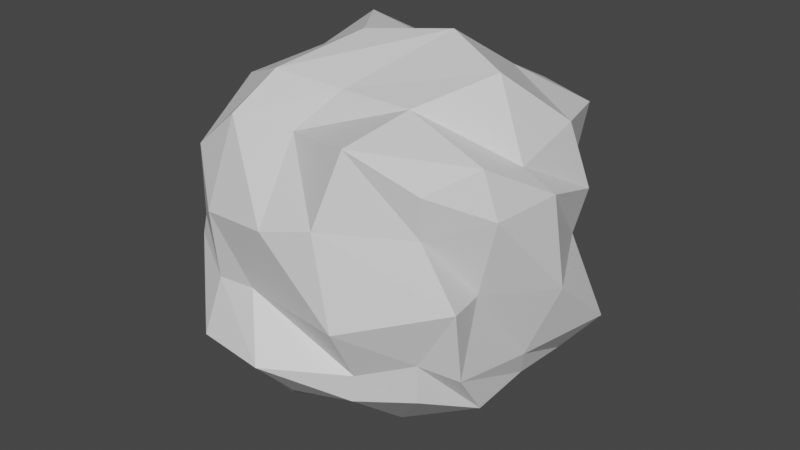 # Source: Rock.blend  (saved by Blender 3.2.14; exported with 4.5.12 LTS)
import bpy
from mathutils import Matrix  # noqa: F401  (used for matrix-valued properties, if any)

bpy.ops.wm.read_factory_settings(use_empty=True)
scene = bpy.context.scene
scene.name = 'Scene'

# ---- collections
col_collection = bpy.data.collections.new('Collection'); scene.collection.children.link(col_collection)

# ---- materials (node trees are filled in below, after node groups)
mat_material = bpy.data.materials.new('Material')
mat_material.alpha_threshold = 0.0
mat_material.use_transparent_shadow = False
mat_material.line_color = (0.0, 0.0, 0.0, 1.0)

# ---- material node trees
mat_material.use_nodes = True; mat_material.node_tree.nodes.clear()
_N = mat_material.node_tree.nodes; _L = mat_material.node_tree.links
n0 = _N.new('ShaderNodeOutputMaterial'); n0.name = 'Material Output'; n0.location = (300, 300)
n1 = _N.new('ShaderNodeBsdfPrincipled'); n1.name = 'Principled BSDF'; n1.location = (10, 300)
n1.distribution = 'GGX'
n1.subsurface_method = 'RANDOM_WALK_SKIN'
n1.inputs[2].default_value = 0.4
n1.inputs[3].default_value = 1.45
n1.inputs[27].default_value = (0.0, 0.0, 0.0, 1.0)
n1.inputs[28].default_value = 1.0
_L.new(n1.outputs[0], n0.inputs[0])
n0.is_active_output = True

# ---- world
world_world = bpy.data.worlds.new('World'); scene.world = world_world
world_world.use_nodes = True; world_world.node_tree.nodes.clear()
_N = world_world.node_tree.nodes; _L = world_world.node_tree.links
n0 = _N.new('ShaderNodeOutputWorld'); n0.name = 'World Output'; n0.location = (300, 300)
n1 = _N.new('ShaderNodeBackground'); n1.name = 'Background'; n1.location = (10, 300)
n1.inputs[0].default_value = (0.05088, 0.05088, 0.05088, 1.0)
_L.new(n1.outputs[0], n0.inputs[0])
n0.is_active_output = True
world_world.color = (0.05088, 0.05088, 0.05088)
world_world.use_sun_shadow = False
world_world.sun_shadow_jitter_overblur = 0.0

# ---- meshes
me_cube = bpy.data.meshes.new('Cube')
me_cube.from_pydata([(0.847, 0.8555, 0.7365), (0.8215, 0.7705, -0.7195), (0.8555, -0.8385, 0.694), (0.8045, -0.7875, -0.6685), (-0.6413, 0.7603, 0.7705), (-0.7365, 0.8045, -0.7025), (-0.881, -0.847, 0.541), (-0.66, -0.779, -0.711), (0.8215, 0.881, 0.0255), (-0.881, -0.881, -0.068), (1.054, -0.7705, 0.017), (-0.7195, 0.8555, -0.1105), (-1.0, 0.1045, -0.779), (1.0, -0.09946, 0.66), (-0.8164, -0.02466, 0.8725), (1.0, 0.002541, -0.779), (1.237, 0.03031, -0.09959), (-1.155, -0.03822, -0.1218), (-0.8164, 0.3715, 0.864), (1.0, 0.4361, -0.813), (-1.135, 0.6191, -0.1048), (-1.0, 0.5296, -0.83), (1.0, 0.3851, 0.7875), (1.0, 0.5041, 0.0), (-1.0, -0.3542, -0.8215), (1.0, -0.4817, 0.779), (1.0, -0.4987, 0.0), (-0.9082, -0.3644, 0.864), (1.0, -0.4307, -0.813), (-1.0, -0.4987, 0.0), (-0.864, -0.864, 0.05799), (0.8215, 0.779, 0.398), (0.83, -0.8045, 0.415), (-0.779, 0.847, 0.4235), (1.162, 0.002541, 0.5), (-1.082, -0.02481, 0.4398), (1.09, 0.5041, 0.3385), (-1.121, 0.474, 0.4037), (-1.095, -0.478, 0.3882), (1.119, -0.4987, 0.5), (0.796, 0.677, -0.4065), (0.813, -0.8045, -0.398), (-0.6175, 0.8045, -0.4915), (-0.915, -0.8045, -0.449), (-1.195, 0.1057, -0.619), (1.053, -0.06059, -0.5911), (1.255, 0.5041, -0.5), (-1.0, 0.5041, -0.5), (-1.069, -0.46, -0.537), (1.01, -0.6465, -0.5048), (0.085, 1.0, -0.677), (-0.1445, -0.7654, 0.7875), (-0.0085, -1.0, -0.83), (-0.0595, 1.0, 0.7705), (-0.072, 1.198, -0.09155), (-0.2058, -1.102, -0.1261), (0.2217, 0.08094, -1.189), (0.2863, 0.1757, 1.257), (0.0, 0.5041, 1.0), (-0.1224, 0.5536, -1.049), (0.05323, -0.623, -1.067), (0.0, -0.4987, 1.0), (0.03025, 1.121, 0.3744), (0.009904, -1.222, 0.3689), (0.0, -1.306, -0.5), (0.06423, 1.062, -0.591), (-0.4915, 1.0, -0.779), (-0.5544, -0.8572, 0.8215), (-0.4909, -1.1, -0.1532), (-0.5, 0.002541, -1.368), (-0.3837, 0.3891, -1.101), (-0.3871, -0.6479, -1.215), (-0.5113, -1.133, 0.2984), (-0.5, -1.245, -0.5), (-0.5, -1.0, -0.7705), (-0.4337, 0.8062, 0.813), (-0.4607, 1.151, -0.06862), (-0.2549, -0.01451, 1.199), (-0.5385, 0.3982, 1.169), (-0.4653, -0.569, 1.047), (-0.5, 1.0, 0.5), (-0.3834, 1.128, -0.6221), (0.483, -1.0, -0.6855), (0.415, 1.0, 0.762), (0.4627, 1.271, -0.1994), (0.781, -0.04277, 1.154), (0.5, 0.5041, 1.0), (0.5, -0.4987, 1.0), (0.5, 1.222, 0.5), (0.5545, 1.099, -0.6296), (0.4575, 1.0, -0.7875), (0.449, -1.0, 0.915), (0.5113, -1.203, -0.1205), (0.4776, 0.05097, -1.141), (0.4524, 0.519, -1.124), (0.4458, -0.4976, -1.109), (0.3534, -1.158, 0.4546), (0.5, -1.0, -0.5)], [], [(79, 27, 6, 67), (72, 67, 6, 30), (37, 18, 4, 33), (95, 28, 3, 82), (39, 25, 2, 32), (88, 83, 0, 31), (89, 84, 8, 40), (49, 26, 10, 41), (47, 20, 11, 42), (73, 68, 9, 43), (48, 29, 17, 44), (46, 23, 16, 45), (36, 22, 13, 34), (94, 19, 15, 93), (38, 27, 14, 35), (78, 18, 14, 77), (75, 4, 18, 78), (90, 1, 19, 94), (31, 0, 22, 36), (40, 8, 23, 46), (44, 17, 20, 47), (35, 14, 18, 37), (30, 6, 27, 38), (43, 9, 29, 48), (45, 16, 26, 49), (34, 13, 25, 39), (93, 15, 28, 95), (77, 14, 27, 79), (16, 34, 39, 26), (9, 30, 38, 29), (17, 35, 37, 20), (8, 31, 36, 23), (29, 38, 35, 17), (23, 36, 34, 16), (84, 88, 31, 8), (26, 39, 32, 10), (20, 37, 33, 11), (68, 72, 30, 9), (15, 45, 49, 28), (7, 43, 48, 24), (12, 44, 47, 21), (1, 40, 46, 19), (19, 46, 45, 15), (24, 48, 44, 12), (74, 73, 43, 7), (21, 47, 42, 5), (28, 49, 41, 3), (90, 89, 40, 1), (66, 81, 65, 50), (82, 97, 64, 52), (92, 96, 63, 55), (76, 80, 62, 54), (85, 57, 61, 87), (69, 56, 60, 71), (66, 50, 59, 70), (83, 53, 58, 86), (86, 58, 57, 85), (70, 59, 56, 69), (97, 92, 55, 64), (81, 76, 54, 65), (80, 75, 53, 62), (71, 60, 52, 74), (96, 91, 51, 63), (87, 61, 51, 91), (24, 71, 74, 7), (33, 4, 75, 80), (42, 11, 76, 81), (21, 70, 69, 12), (5, 66, 70, 21), (12, 69, 71, 24), (11, 33, 80, 76), (5, 42, 81, 66), (52, 64, 73, 74), (55, 63, 72, 68), (57, 77, 79, 61), (53, 75, 78, 58), (58, 78, 77, 57), (64, 55, 68, 73), (63, 51, 67, 72), (61, 79, 67, 51), (25, 87, 91, 2), (32, 2, 91, 96), (41, 10, 92, 97), (22, 86, 85, 13), (0, 83, 86, 22), (13, 85, 87, 25), (10, 32, 96, 92), (3, 41, 97, 82), (50, 65, 89, 90), (54, 62, 88, 84), (56, 93, 95, 60), (50, 90, 94, 59), (59, 94, 93, 56), (65, 54, 84, 89), (62, 53, 83, 88), (60, 95, 82, 52)])
_uv = me_cube.uv_layers.new(name='UVMap')
_uv.uv.foreach_set('vector', [0.8125, 0.6873, 0.875, 0.6873, 0.875, 0.75, 0.8125, 0.75, 0.5625, 0.9375, 0.625, 0.9375, 0.625, 1.0, 0.5625, 1.0, 0.5625, 0.188, 0.625, 0.188, 0.625, 0.25, 0.5625, 0.25, 0.3125, 0.6873, 0.375, 0.6873, 0.375, 0.75, 0.3125, 0.75, 0.5625, 0.6873, 0.625, 0.6873, 0.625, 0.75, 0.5625, 0.75, 0.5625, 0.4375, 0.625, 0.4375, 0.625, 0.5, 0.5625, 0.5, 0.4375, 0.4375, 0.5, 0.4375, 0.5, 0.5, 0.4375, 0.5, 0.4375, 0.6873, 0.5, 0.6873, 0.5, 0.75, 0.4375, 0.75, 0.4375, 0.188, 0.5, 0.188, 0.5, 0.25, 0.4375, 0.25, 0.4375, 0.9375, 0.5, 0.9375, 0.5, 1.0, 0.4375, 1.0, 0.4375, 0.06266, 0.5, 0.06266, 0.5, 0.1253, 0.4375, 0.1253, 0.4375, 0.562, 0.5, 0.562, 0.5, 0.6247, 0.4375, 0.6247, 0.5625, 0.562, 0.625, 0.562, 0.625, 0.6247, 0.5625, 0.6247, 0.3125, 0.562, 0.375, 0.562, 0.375, 0.6247, 0.3125, 0.6247, 0.5625, 0.06266, 0.625, 0.06266, 0.625, 0.1253, 0.5625, 0.1253, 0.8125, 0.562, 0.875, 0.562, 0.875, 0.6247, 0.8125, 0.6247, 0.8125, 0.5, 0.875, 0.5, 0.875, 0.562, 0.8125, 0.562, 0.3125, 0.5, 0.375, 0.5, 0.375, 0.562, 0.3125, 0.562, 0.5625, 0.5, 0.625, 0.5, 0.625, 0.562, 0.5625, 0.562, 0.4375, 0.5, 0.5, 0.5, 0.5, 0.562, 0.4375, 0.562, 0.4375, 0.1253, 0.5, 0.1253, 0.5, 0.188, 0.4375, 0.188, 0.5625, 0.1253, 0.625, 0.1253, 0.625, 0.188, 0.5625, 0.188, 0.5625, 0.0, 0.625, 0.0, 0.625, 0.06266, 0.5625, 0.06266, 0.4375, 0.0, 0.5, 0.0, 0.5, 0.06266, 0.4375, 0.06266, 0.4375, 0.6247, 0.5, 0.6247, 0.5, 0.6873, 0.4375, 0.6873, 0.5625, 0.6247, 0.625, 0.6247, 0.625, 0.6873, 0.5625, 0.6873, 0.3125, 0.6247, 0.375, 0.6247, 0.375, 0.6873, 0.3125, 0.6873, 0.8125, 0.6247, 0.875, 0.6247, 0.875, 0.6873, 0.8125, 0.6873, 0.5, 0.6247, 0.5625, 0.6247, 0.5625, 0.6873, 0.5, 0.6873, 0.5, 0.0, 0.5625, 0.0, 0.5625, 0.06266, 0.5, 0.06266, 0.5, 0.1253, 0.5625, 0.1253, 0.5625, 0.188, 0.5, 0.188, 0.5, 0.5, 0.5625, 0.5, 0.5625, 0.562, 0.5, 0.562, 0.5, 0.06266, 0.5625, 0.06266, 0.5625, 0.1253, 0.5, 0.1253, 0.5, 0.562, 0.5625, 0.562, 0.5625, 0.6247, 0.5, 0.6247, 0.5, 0.4375, 0.5625, 0.4375, 0.5625, 0.5, 0.5, 0.5, 0.5, 0.6873, 0.5625, 0.6873, 0.5625, 0.75, 0.5, 0.75, 0.5, 0.188, 0.5625, 0.188, 0.5625, 0.25, 0.5, 0.25, 0.5, 0.9375, 0.5625, 0.9375, 0.5625, 1.0, 0.5, 1.0, 0.375, 0.6247, 0.4375, 0.6247, 0.4375, 0.6873, 0.375, 0.6873, 0.375, 0.0, 0.4375, 0.0, 0.4375, 0.06266, 0.375, 0.06266, 0.375, 0.1253, 0.4375, 0.1253, 0.4375, 0.188, 0.375, 0.188, 0.375, 0.5, 0.4375, 0.5, 0.4375, 0.562, 0.375, 0.562, 0.375, 0.562, 0.4375, 0.562, 0.4375, 0.6247, 0.375, 0.6247, 0.375, 0.06266, 0.4375, 0.06266, 0.4375, 0.1253, 0.375, 0.1253, 0.375, 0.9375, 0.4375, 0.9375, 0.4375, 1.0, 0.375, 1.0, 0.375, 0.188, 0.4375, 0.188, 0.4375, 0.25, 0.375, 0.25, 0.375, 0.6873, 0.4375, 0.6873, 0.4375, 0.75, 0.375, 0.75, 0.375, 0.4375, 0.4375, 0.4375, 0.4375, 0.5, 0.375, 0.5, 0.375, 0.3125, 0.4375, 0.3125, 0.4375, 0.375, 0.375, 0.375, 0.375, 0.8125, 0.4375, 0.8125, 0.4375, 0.875, 0.375, 0.875, 0.5, 0.8125, 0.5625, 0.8125, 0.5625, 0.875, 0.5, 0.875, 0.5, 0.3125, 0.5625, 0.3125, 0.5625, 0.375, 0.5, 0.375, 0.6875, 0.6247, 0.75, 0.6247, 0.75, 0.6873, 0.6875, 0.6873, 0.1875, 0.6247, 0.25, 0.6247, 0.25, 0.6873, 0.1875, 0.6873, 0.1875, 0.5, 0.25, 0.5, 0.25, 0.562, 0.1875, 0.562, 0.6875, 0.5, 0.75, 0.5, 0.75, 0.562, 0.6875, 0.562, 0.6875, 0.562, 0.75, 0.562, 0.75, 0.6247, 0.6875, 0.6247, 0.1875, 0.562, 0.25, 0.562, 0.25, 0.6247, 0.1875, 0.6247, 0.4375, 0.8125, 0.5, 0.8125, 0.5, 0.875, 0.4375, 0.875, 0.4375, 0.3125, 0.5, 0.3125, 0.5, 0.375, 0.4375, 0.375, 0.5625, 0.3125, 0.625, 0.3125, 0.625, 0.375, 0.5625, 0.375, 0.1875, 0.6873, 0.25, 0.6873, 0.25, 0.75, 0.1875, 0.75, 0.5625, 0.8125, 0.625, 0.8125, 0.625, 0.875, 0.5625, 0.875, 0.6875, 0.6873, 0.75, 0.6873, 0.75, 0.75, 0.6875, 0.75, 0.125, 0.6873, 0.1875, 0.6873, 0.1875, 0.75, 0.125, 0.75, 0.5625, 0.25, 0.625, 0.25, 0.625, 0.3125, 0.5625, 0.3125, 0.4375, 0.25, 0.5, 0.25, 0.5, 0.3125, 0.4375, 0.3125, 0.125, 0.562, 0.1875, 0.562, 0.1875, 0.6247, 0.125, 0.6247, 0.125, 0.5, 0.1875, 0.5, 0.1875, 0.562, 0.125, 0.562, 0.125, 0.6247, 0.1875, 0.6247, 0.1875, 0.6873, 0.125, 0.6873, 0.5, 0.25, 0.5625, 0.25, 0.5625, 0.3125, 0.5, 0.3125, 0.375, 0.25, 0.4375, 0.25, 0.4375, 0.3125, 0.375, 0.3125, 0.375, 0.875, 0.4375, 0.875, 0.4375, 0.9375, 0.375, 0.9375, 0.5, 0.875, 0.5625, 0.875, 0.5625, 0.9375, 0.5, 0.9375, 0.75, 0.6247, 0.8125, 0.6247, 0.8125, 0.6873, 0.75, 0.6873, 0.75, 0.5, 0.8125, 0.5, 0.8125, 0.562, 0.75, 0.562, 0.75, 0.562, 0.8125, 0.562, 0.8125, 0.6247, 0.75, 0.6247, 0.4375, 0.875, 0.5, 0.875, 0.5, 0.9375, 0.4375, 0.9375, 0.5625, 0.875, 0.625, 0.875, 0.625, 0.9375, 0.5625, 0.9375, 0.75, 0.6873, 0.8125, 0.6873, 0.8125, 0.75, 0.75, 0.75, 0.625, 0.6873, 0.6875, 0.6873, 0.6875, 0.75, 0.625, 0.75, 0.5625, 0.75, 0.625, 0.75, 0.625, 0.8125, 0.5625, 0.8125, 0.4375, 0.75, 0.5, 0.75, 0.5, 0.8125, 0.4375, 0.8125, 0.625, 0.562, 0.6875, 0.562, 0.6875, 0.6247, 0.625, 0.6247, 0.625, 0.5, 0.6875, 0.5, 0.6875, 0.562, 0.625, 0.562, 0.625, 0.6247, 0.6875, 0.6247, 0.6875, 0.6873, 0.625, 0.6873, 0.5, 0.75, 0.5625, 0.75, 0.5625, 0.8125, 0.5, 0.8125, 0.375, 0.75, 0.4375, 0.75, 0.4375, 0.8125, 0.375, 0.8125, 0.375, 0.375, 0.4375, 0.375, 0.4375, 0.4375, 0.375, 0.4375, 0.5, 0.375, 0.5625, 0.375, 0.5625, 0.4375, 0.5, 0.4375, 0.25, 0.6247, 0.3125, 0.6247, 0.3125, 0.6873, 0.25, 0.6873, 0.25, 0.5, 0.3125, 0.5, 0.3125, 0.562, 0.25, 0.562, 0.25, 0.562, 0.3125, 0.562, 0.3125, 0.6247, 0.25, 0.6247, 0.4375, 0.375, 0.5, 0.375, 0.5, 0.4375, 0.4375, 0.4375, 0.5625, 0.375, 0.625, 0.375, 0.625, 0.4375, 0.5625, 0.4375, 0.25, 0.6873, 0.3125, 0.6873, 0.3125, 0.75, 0.25, 0.75])
me_cube.materials.append(mat_material)
me_cube.use_mirror_vertex_groups = False
me_cube.update()

# ---- objects
ob_cube = bpy.data.objects.new('Cube', me_cube)

# ---- transforms, parenting, visibility, modifiers, constraints
ob_cube.location = (0.0, 0.0, 0.0)
ob_cube.lock_rotations_4d = False
ob_cube.empty_display_type = 'ARROWS'
ob_cube.lineart.crease_threshold = 0.0

# ---- collection membership
col_collection.objects.link(ob_cube)

# ---- scene / render settings (as saved in the file)
scene.frame_start = 1; scene.frame_end = 250; scene.frame_set(1)
scene.render.engine = 'BLENDER_EEVEE_NEXT'
scene.cycles.sampling_pattern = 'TABULATED_SOBOL'
scene.cycles.use_light_tree = False
scene.view_settings.view_transform = 'Filmic'
bpy.context.view_layer.update()

# ---- added for rendering (the .blend has no active camera and no usable light): camera, sun
cam_auto = bpy.data.cameras.new('AutoCamera')
cam_auto.lens = 50.0
cam_auto.sensor_width = 36.0
cam_auto.clip_end = 1000.0
ob_auto_camera = bpy.data.objects.new('AutoCamera', cam_auto)
scene.collection.objects.link(ob_auto_camera)
ob_auto_camera.location = (4.11978, -4.925, 3.21605)
ob_auto_camera.rotation_euler = (1.09748, -7.21219e-08, 0.694738)
scene.camera = ob_auto_camera
light_auto_sun = bpy.data.lights.new('AutoSun', 'SUN')
light_auto_sun.energy = 3.0
light_auto_sun.angle = 0.0523599
ob_auto_sun = bpy.data.objects.new('AutoSun', light_auto_sun)
scene.collection.objects.link(ob_auto_sun)
ob_auto_sun.rotation_euler = (0.872665, 0.174533, 0.523599)
bpy.context.view_layer.update()
